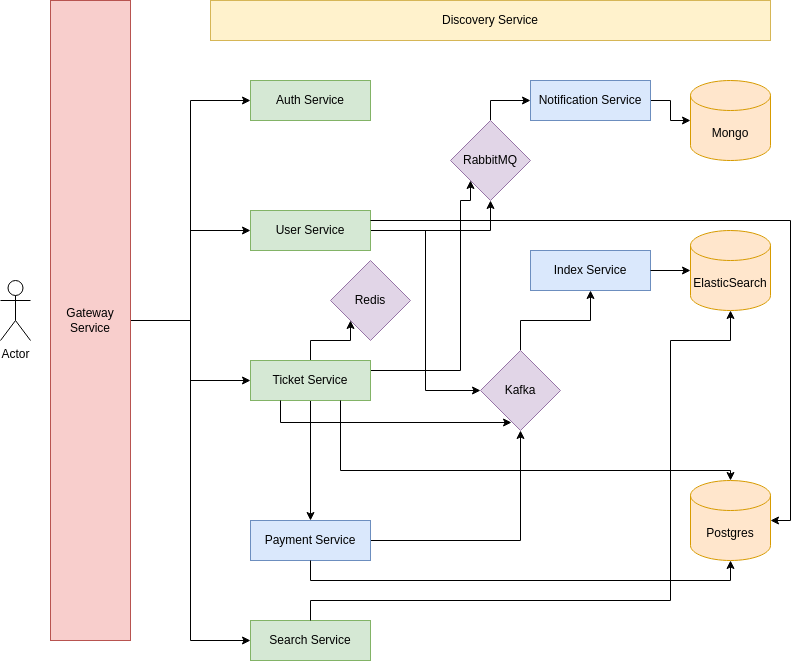

The diagram above was exported from draw.io. Its source (the exported page's mxGraphModel, read from the mxfile embedded in the PNG):
<mxGraphModel dx="2074" dy="726" grid="1" gridSize="10" guides="1" tooltips="1" connect="1" arrows="1" fold="1" page="1" pageScale="1" pageWidth="850" pageHeight="1100" math="0" shadow="0">
  <root>
    <mxCell id="0" />
    <mxCell id="1" parent="0" />
    <mxCell id="C_vPYg-Ij66lKe8qF0Qr-1" value="Actor" style="shape=umlActor;verticalLabelPosition=bottom;verticalAlign=top;html=1;outlineConnect=0;" parent="1" vertex="1">
      <mxGeometry x="30" y="320" width="30" height="60" as="geometry" />
    </mxCell>
    <mxCell id="aSmH3uVd1fvHDw_MTYUI-20" style="edgeStyle=orthogonalEdgeStyle;rounded=0;orthogonalLoop=1;jettySize=auto;html=1;entryX=0;entryY=0.5;entryDx=0;entryDy=0;" edge="1" parent="1" source="aSmH3uVd1fvHDw_MTYUI-1" target="aSmH3uVd1fvHDw_MTYUI-11">
      <mxGeometry relative="1" as="geometry" />
    </mxCell>
    <mxCell id="aSmH3uVd1fvHDw_MTYUI-21" style="edgeStyle=orthogonalEdgeStyle;rounded=0;orthogonalLoop=1;jettySize=auto;html=1;entryX=0;entryY=0.5;entryDx=0;entryDy=0;" edge="1" parent="1" source="aSmH3uVd1fvHDw_MTYUI-1" target="aSmH3uVd1fvHDw_MTYUI-4">
      <mxGeometry relative="1" as="geometry" />
    </mxCell>
    <mxCell id="aSmH3uVd1fvHDw_MTYUI-22" style="edgeStyle=orthogonalEdgeStyle;rounded=0;orthogonalLoop=1;jettySize=auto;html=1;entryX=0;entryY=0.5;entryDx=0;entryDy=0;" edge="1" parent="1" source="aSmH3uVd1fvHDw_MTYUI-1" target="aSmH3uVd1fvHDw_MTYUI-6">
      <mxGeometry relative="1" as="geometry" />
    </mxCell>
    <mxCell id="aSmH3uVd1fvHDw_MTYUI-23" style="edgeStyle=orthogonalEdgeStyle;rounded=0;orthogonalLoop=1;jettySize=auto;html=1;" edge="1" parent="1" source="aSmH3uVd1fvHDw_MTYUI-1" target="aSmH3uVd1fvHDw_MTYUI-8">
      <mxGeometry relative="1" as="geometry" />
    </mxCell>
    <mxCell id="aSmH3uVd1fvHDw_MTYUI-1" value="Gateway Service" style="rounded=0;whiteSpace=wrap;html=1;fillColor=#f8cecc;strokeColor=#b85450;" vertex="1" parent="1">
      <mxGeometry x="80" y="40" width="80" height="640" as="geometry" />
    </mxCell>
    <mxCell id="aSmH3uVd1fvHDw_MTYUI-3" value="Discovery Service" style="rounded=0;whiteSpace=wrap;html=1;fillColor=#fff2cc;strokeColor=#d6b656;" vertex="1" parent="1">
      <mxGeometry x="240" y="40" width="560" height="40" as="geometry" />
    </mxCell>
    <mxCell id="aSmH3uVd1fvHDw_MTYUI-4" value="Auth Service" style="rounded=0;whiteSpace=wrap;html=1;fillColor=#d5e8d4;strokeColor=#82b366;" vertex="1" parent="1">
      <mxGeometry x="280" y="120" width="120" height="40" as="geometry" />
    </mxCell>
    <mxCell id="aSmH3uVd1fvHDw_MTYUI-27" style="edgeStyle=orthogonalEdgeStyle;rounded=0;orthogonalLoop=1;jettySize=auto;html=1;" edge="1" parent="1" source="aSmH3uVd1fvHDw_MTYUI-6" target="aSmH3uVd1fvHDw_MTYUI-25">
      <mxGeometry relative="1" as="geometry" />
    </mxCell>
    <mxCell id="aSmH3uVd1fvHDw_MTYUI-50" style="edgeStyle=orthogonalEdgeStyle;rounded=0;orthogonalLoop=1;jettySize=auto;html=1;entryX=0;entryY=0.5;entryDx=0;entryDy=0;" edge="1" parent="1" source="aSmH3uVd1fvHDw_MTYUI-6" target="aSmH3uVd1fvHDw_MTYUI-24">
      <mxGeometry relative="1" as="geometry" />
    </mxCell>
    <mxCell id="aSmH3uVd1fvHDw_MTYUI-6" value="User Service" style="rounded=0;whiteSpace=wrap;html=1;fillColor=#d5e8d4;strokeColor=#82b366;" vertex="1" parent="1">
      <mxGeometry x="280" y="250" width="120" height="40" as="geometry" />
    </mxCell>
    <mxCell id="aSmH3uVd1fvHDw_MTYUI-30" style="edgeStyle=orthogonalEdgeStyle;rounded=0;orthogonalLoop=1;jettySize=auto;html=1;exitX=1;exitY=0.5;exitDx=0;exitDy=0;" edge="1" parent="1" source="aSmH3uVd1fvHDw_MTYUI-7" target="aSmH3uVd1fvHDw_MTYUI-14">
      <mxGeometry relative="1" as="geometry" />
    </mxCell>
    <mxCell id="aSmH3uVd1fvHDw_MTYUI-7" value="Notification Service" style="rounded=0;whiteSpace=wrap;html=1;fillColor=#dae8fc;strokeColor=#6c8ebf;" vertex="1" parent="1">
      <mxGeometry x="560" y="120" width="120" height="40" as="geometry" />
    </mxCell>
    <mxCell id="aSmH3uVd1fvHDw_MTYUI-41" style="edgeStyle=orthogonalEdgeStyle;rounded=0;orthogonalLoop=1;jettySize=auto;html=1;" edge="1" parent="1" source="aSmH3uVd1fvHDw_MTYUI-8" target="aSmH3uVd1fvHDw_MTYUI-9">
      <mxGeometry relative="1" as="geometry" />
    </mxCell>
    <mxCell id="aSmH3uVd1fvHDw_MTYUI-58" style="edgeStyle=orthogonalEdgeStyle;rounded=0;orthogonalLoop=1;jettySize=auto;html=1;entryX=0;entryY=1;entryDx=0;entryDy=0;" edge="1" parent="1" source="aSmH3uVd1fvHDw_MTYUI-8" target="aSmH3uVd1fvHDw_MTYUI-25">
      <mxGeometry relative="1" as="geometry">
        <Array as="points">
          <mxPoint x="490" y="410" />
          <mxPoint x="490" y="240" />
          <mxPoint x="500" y="240" />
        </Array>
      </mxGeometry>
    </mxCell>
    <mxCell id="aSmH3uVd1fvHDw_MTYUI-64" style="edgeStyle=orthogonalEdgeStyle;rounded=0;orthogonalLoop=1;jettySize=auto;html=1;exitX=0.5;exitY=0;exitDx=0;exitDy=0;entryX=0;entryY=1;entryDx=0;entryDy=0;" edge="1" parent="1" source="aSmH3uVd1fvHDw_MTYUI-8" target="aSmH3uVd1fvHDw_MTYUI-16">
      <mxGeometry relative="1" as="geometry" />
    </mxCell>
    <mxCell id="aSmH3uVd1fvHDw_MTYUI-8" value="Ticket Service" style="rounded=0;whiteSpace=wrap;html=1;fillColor=#d5e8d4;strokeColor=#82b366;" vertex="1" parent="1">
      <mxGeometry x="280" y="400" width="120" height="40" as="geometry" />
    </mxCell>
    <mxCell id="aSmH3uVd1fvHDw_MTYUI-54" style="edgeStyle=orthogonalEdgeStyle;rounded=0;orthogonalLoop=1;jettySize=auto;html=1;entryX=0.5;entryY=1;entryDx=0;entryDy=0;" edge="1" parent="1" source="aSmH3uVd1fvHDw_MTYUI-9" target="aSmH3uVd1fvHDw_MTYUI-24">
      <mxGeometry relative="1" as="geometry" />
    </mxCell>
    <mxCell id="aSmH3uVd1fvHDw_MTYUI-9" value="Payment Service" style="rounded=0;whiteSpace=wrap;html=1;fillColor=#dae8fc;strokeColor=#6c8ebf;" vertex="1" parent="1">
      <mxGeometry x="280" y="560" width="120" height="40" as="geometry" />
    </mxCell>
    <mxCell id="aSmH3uVd1fvHDw_MTYUI-10" value="Index Service" style="rounded=0;whiteSpace=wrap;html=1;fillColor=#dae8fc;strokeColor=#6c8ebf;" vertex="1" parent="1">
      <mxGeometry x="560" y="290" width="120" height="40" as="geometry" />
    </mxCell>
    <mxCell id="aSmH3uVd1fvHDw_MTYUI-11" value="Search Service" style="rounded=0;whiteSpace=wrap;html=1;fillColor=#d5e8d4;strokeColor=#82b366;" vertex="1" parent="1">
      <mxGeometry x="280" y="660" width="120" height="40" as="geometry" />
    </mxCell>
    <mxCell id="aSmH3uVd1fvHDw_MTYUI-13" value="Postgres" style="shape=cylinder3;whiteSpace=wrap;html=1;boundedLbl=1;backgroundOutline=1;size=15;fillColor=#ffe6cc;strokeColor=#d79b00;" vertex="1" parent="1">
      <mxGeometry x="720" y="520" width="80" height="80" as="geometry" />
    </mxCell>
    <mxCell id="aSmH3uVd1fvHDw_MTYUI-14" value="Mongo" style="shape=cylinder3;whiteSpace=wrap;html=1;boundedLbl=1;backgroundOutline=1;size=15;fillColor=#ffe6cc;strokeColor=#d79b00;" vertex="1" parent="1">
      <mxGeometry x="720" y="120" width="80" height="80" as="geometry" />
    </mxCell>
    <mxCell id="aSmH3uVd1fvHDw_MTYUI-15" value="ElasticSearch" style="shape=cylinder3;whiteSpace=wrap;html=1;boundedLbl=1;backgroundOutline=1;size=15;fillColor=#ffe6cc;strokeColor=#d79b00;" vertex="1" parent="1">
      <mxGeometry x="720" y="270" width="80" height="80" as="geometry" />
    </mxCell>
    <mxCell id="aSmH3uVd1fvHDw_MTYUI-16" value="Redis" style="rhombus;whiteSpace=wrap;html=1;fillColor=#e1d5e7;strokeColor=#9673a6;" vertex="1" parent="1">
      <mxGeometry x="360" y="300" width="80" height="80" as="geometry" />
    </mxCell>
    <mxCell id="aSmH3uVd1fvHDw_MTYUI-43" style="edgeStyle=orthogonalEdgeStyle;rounded=0;orthogonalLoop=1;jettySize=auto;html=1;entryX=0.5;entryY=1;entryDx=0;entryDy=0;" edge="1" parent="1" source="aSmH3uVd1fvHDw_MTYUI-24" target="aSmH3uVd1fvHDw_MTYUI-10">
      <mxGeometry relative="1" as="geometry" />
    </mxCell>
    <mxCell id="aSmH3uVd1fvHDw_MTYUI-24" value="Kafka" style="rhombus;whiteSpace=wrap;html=1;fillColor=#e1d5e7;strokeColor=#9673a6;" vertex="1" parent="1">
      <mxGeometry x="510" y="390" width="80" height="80" as="geometry" />
    </mxCell>
    <mxCell id="aSmH3uVd1fvHDw_MTYUI-29" style="edgeStyle=orthogonalEdgeStyle;rounded=0;orthogonalLoop=1;jettySize=auto;html=1;entryX=0;entryY=0.5;entryDx=0;entryDy=0;" edge="1" parent="1" source="aSmH3uVd1fvHDw_MTYUI-25" target="aSmH3uVd1fvHDw_MTYUI-7">
      <mxGeometry relative="1" as="geometry" />
    </mxCell>
    <mxCell id="aSmH3uVd1fvHDw_MTYUI-25" value="RabbitMQ" style="rhombus;whiteSpace=wrap;html=1;fillColor=#e1d5e7;strokeColor=#9673a6;" vertex="1" parent="1">
      <mxGeometry x="480" y="160" width="80" height="80" as="geometry" />
    </mxCell>
    <mxCell id="aSmH3uVd1fvHDw_MTYUI-39" style="edgeStyle=orthogonalEdgeStyle;rounded=0;orthogonalLoop=1;jettySize=auto;html=1;entryX=0;entryY=0.5;entryDx=0;entryDy=0;entryPerimeter=0;" edge="1" parent="1" source="aSmH3uVd1fvHDw_MTYUI-10" target="aSmH3uVd1fvHDw_MTYUI-15">
      <mxGeometry relative="1" as="geometry" />
    </mxCell>
    <mxCell id="aSmH3uVd1fvHDw_MTYUI-40" style="edgeStyle=orthogonalEdgeStyle;rounded=0;orthogonalLoop=1;jettySize=auto;html=1;entryX=0.5;entryY=1;entryDx=0;entryDy=0;entryPerimeter=0;" edge="1" parent="1" source="aSmH3uVd1fvHDw_MTYUI-11" target="aSmH3uVd1fvHDw_MTYUI-15">
      <mxGeometry relative="1" as="geometry">
        <Array as="points">
          <mxPoint x="340" y="640" />
          <mxPoint x="700" y="640" />
          <mxPoint x="700" y="380" />
          <mxPoint x="760" y="380" />
        </Array>
      </mxGeometry>
    </mxCell>
    <mxCell id="aSmH3uVd1fvHDw_MTYUI-55" style="edgeStyle=orthogonalEdgeStyle;rounded=0;orthogonalLoop=1;jettySize=auto;html=1;entryX=1;entryY=0.5;entryDx=0;entryDy=0;entryPerimeter=0;" edge="1" parent="1" source="aSmH3uVd1fvHDw_MTYUI-6" target="aSmH3uVd1fvHDw_MTYUI-13">
      <mxGeometry relative="1" as="geometry">
        <Array as="points">
          <mxPoint x="820" y="260" />
          <mxPoint x="820" y="560" />
        </Array>
      </mxGeometry>
    </mxCell>
    <mxCell id="aSmH3uVd1fvHDw_MTYUI-57" style="edgeStyle=orthogonalEdgeStyle;rounded=0;orthogonalLoop=1;jettySize=auto;html=1;entryX=0.5;entryY=1;entryDx=0;entryDy=0;entryPerimeter=0;" edge="1" parent="1" source="aSmH3uVd1fvHDw_MTYUI-9" target="aSmH3uVd1fvHDw_MTYUI-13">
      <mxGeometry relative="1" as="geometry">
        <Array as="points">
          <mxPoint x="340" y="620" />
          <mxPoint x="760" y="620" />
        </Array>
      </mxGeometry>
    </mxCell>
    <mxCell id="aSmH3uVd1fvHDw_MTYUI-62" style="edgeStyle=orthogonalEdgeStyle;rounded=0;orthogonalLoop=1;jettySize=auto;html=1;exitX=0.25;exitY=1;exitDx=0;exitDy=0;entryX=0.388;entryY=0.9;entryDx=0;entryDy=0;entryPerimeter=0;" edge="1" parent="1" source="aSmH3uVd1fvHDw_MTYUI-8" target="aSmH3uVd1fvHDw_MTYUI-24">
      <mxGeometry relative="1" as="geometry" />
    </mxCell>
    <mxCell id="aSmH3uVd1fvHDw_MTYUI-63" style="edgeStyle=orthogonalEdgeStyle;rounded=0;orthogonalLoop=1;jettySize=auto;html=1;exitX=0.75;exitY=1;exitDx=0;exitDy=0;" edge="1" parent="1" source="aSmH3uVd1fvHDw_MTYUI-8" target="aSmH3uVd1fvHDw_MTYUI-13">
      <mxGeometry relative="1" as="geometry">
        <mxPoint x="720" y="550" as="targetPoint" />
        <Array as="points">
          <mxPoint x="370" y="510" />
          <mxPoint x="760" y="510" />
        </Array>
      </mxGeometry>
    </mxCell>
  </root>
</mxGraphModel>